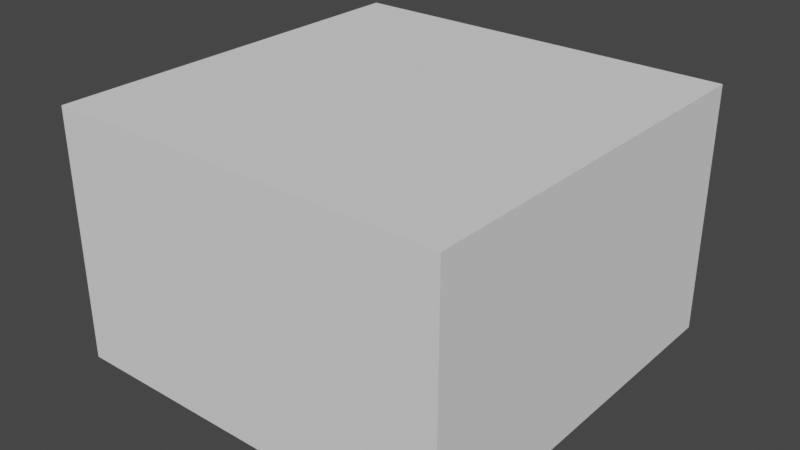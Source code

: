 # Source: BL_Assets.blend  (saved by Blender 3.5.10; exported with 4.5.12 LTS)
import bpy
from mathutils import Matrix  # noqa: F401  (used for matrix-valued properties, if any)

bpy.ops.wm.read_factory_settings(use_empty=True)
scene = bpy.context.scene
scene.name = 'Scene'

# ---- collections
col_collection = bpy.data.collections.new('Collection'); scene.collection.children.link(col_collection)

# ---- materials (node trees are filled in below, after node groups)
mat_m_metal = bpy.data.materials.new('M_Metal')
mat_m_metal.alpha_threshold = 0.0
mat_m_metal.use_transparent_shadow = False
mat_m_metal.roughness = 0.5
mat_m_metal.line_color = (0.0, 0.0, 0.0, 1.0)
mat_m_signmaterial = bpy.data.materials.new('M_SignMaterial')
mat_m_signmaterial.use_transparent_shadow = False
mat_m_eventpointfloor = bpy.data.materials.new('M_EventPointFloor')
mat_m_eventpointfloor.use_transparent_shadow = False

# ---- material node trees
mat_m_metal.use_nodes = True; mat_m_metal.node_tree.nodes.clear()
_N = mat_m_metal.node_tree.nodes; _L = mat_m_metal.node_tree.links
n0 = _N.new('ShaderNodeOutputMaterial'); n0.name = 'Material Output'; n0.location = (300, 300)
n1 = _N.new('ShaderNodeBsdfPrincipled'); n1.name = 'Principled BSDF'; n1.location = (10, 300)
n1.distribution = 'GGX'
n1.subsurface_method = 'RANDOM_WALK_SKIN'
n1.inputs[3].default_value = 1.45
n1.inputs[27].default_value = (0.0, 0.0, 0.0, 1.0)
n1.inputs[28].default_value = 1.0
_L.new(n1.outputs[0], n0.inputs[0])
n0.is_active_output = True
mat_m_signmaterial.use_nodes = True; mat_m_signmaterial.node_tree.nodes.clear()
_N = mat_m_signmaterial.node_tree.nodes; _L = mat_m_signmaterial.node_tree.links
n0 = _N.new('ShaderNodeBsdfPrincipled'); n0.name = 'Principled BSDF'; n0.location = (10, 300)
n0.distribution = 'GGX'
n0.subsurface_method = 'RANDOM_WALK_SKIN'
n0.inputs[3].default_value = 1.45
n0.inputs[27].default_value = (0.0, 0.0, 0.0, 1.0)
n0.inputs[28].default_value = 1.0
n1 = _N.new('ShaderNodeOutputMaterial'); n1.name = 'Material Output'; n1.location = (300, 300)
_L.new(n0.outputs[0], n1.inputs[0])
n1.is_active_output = True
mat_m_eventpointfloor.use_nodes = True; mat_m_eventpointfloor.node_tree.nodes.clear()
_N = mat_m_eventpointfloor.node_tree.nodes; _L = mat_m_eventpointfloor.node_tree.links
n0 = _N.new('ShaderNodeBsdfPrincipled'); n0.name = 'Principled BSDF'; n0.location = (10, 300)
n0.distribution = 'GGX'
n0.subsurface_method = 'RANDOM_WALK_SKIN'
n0.inputs[3].default_value = 1.45
n0.inputs[27].default_value = (0.0, 0.0, 0.0, 1.0)
n0.inputs[28].default_value = 1.0
n1 = _N.new('ShaderNodeOutputMaterial'); n1.name = 'Material Output'; n1.location = (300, 300)
_L.new(n0.outputs[0], n1.inputs[0])
n1.is_active_output = True

# ---- world
world_world = bpy.data.worlds.new('World'); scene.world = world_world
world_world.use_nodes = True; world_world.node_tree.nodes.clear()
_N = world_world.node_tree.nodes; _L = world_world.node_tree.links
n0 = _N.new('ShaderNodeOutputWorld'); n0.name = 'World Output'; n0.location = (300, 300)
n1 = _N.new('ShaderNodeBackground'); n1.name = 'Background'; n1.location = (10, 300)
n1.inputs[0].default_value = (0.05088, 0.05088, 0.05088, 1.0)
_L.new(n1.outputs[0], n0.inputs[0])
n0.is_active_output = True
world_world.color = (0.05088, 0.05088, 0.05088)
world_world.use_sun_shadow = False
world_world.sun_shadow_jitter_overblur = 0.0

# ---- meshes
me_cube = bpy.data.meshes.new('Cube')
me_cube.from_pydata([(0.0709, 0.0709, 1.289), (0.25, 0.25, 0.2886), (0.0709, -0.0709, 1.289), (0.25, -0.25, 0.2886), (-0.0709, 0.0709, 1.289), (-0.25, 0.25, 0.2886), (-0.0709, -0.0709, 1.289), (-0.25, -0.25, 0.2886), (0.0, 0.4619, 1.48), (0.0, 0.5, 1.289), (0.0, 0.4619, 1.097), (0.0, 0.1913, 0.8266), (0.07322, 0.1768, 1.751), (0.1353, 0.3266, 1.642), (0.1768, 0.4268, 1.48), (0.1913, 0.4619, 1.289), (0.1768, 0.4268, 1.097), (0.1353, 0.3266, 0.935), (0.07322, 0.1768, 0.8266), (0.1353, 0.1353, 1.751), (0.25, 0.25, 1.642), (0.3266, 0.3266, 1.48), (0.3536, 0.3536, 1.289), (0.3266, 0.3266, 1.097), (0.25, 0.25, 0.935), (0.1353, 0.1353, 0.8266), (0.1768, 0.07322, 1.751), (0.3266, 0.1353, 1.642), (0.4268, 0.1768, 1.48), (0.4619, 0.1913, 1.289), (0.4268, 0.1768, 1.097), (0.3266, 0.1353, 0.935), (0.1768, 0.07322, 0.8266), (0.1913, -2.235e-08, 1.751), (0.3536, -4.47e-08, 1.642), (0.4619, -5.96e-08, 1.48), (0.5, -7.451e-08, 1.289), (0.4619, -5.96e-08, 1.097), (0.3536, -4.47e-08, 0.935), (0.1913, -2.235e-08, 0.8266), (0.1768, -0.07322, 1.751), (0.3266, -0.1353, 1.642), (0.4268, -0.1768, 1.48), (0.4619, -0.1913, 1.289), (0.4268, -0.1768, 1.097), (0.3266, -0.1353, 0.935), (0.1768, -0.07322, 0.8266), (0.1353, -0.1353, 1.751), (0.25, -0.25, 1.642), (0.3266, -0.3266, 1.48), (0.3536, -0.3536, 1.289), (0.3266, -0.3266, 1.097), (0.25, -0.25, 0.935), (0.1353, -0.1353, 0.8266), (0.07322, -0.1768, 1.751), (0.1353, -0.3266, 1.642), (0.1768, -0.4268, 1.48), (0.1913, -0.4619, 1.289), (0.1768, -0.4268, 1.097), (0.1353, -0.3266, 0.935), (0.07322, -0.1768, 0.8266), (-5.96e-08, -0.1913, 1.751), (-1.118e-07, -0.3536, 1.642), (-1.192e-07, -0.4619, 1.48), (-1.788e-07, -0.5, 1.289), (-1.192e-07, -0.4619, 1.097), (-1.118e-07, -0.3536, 0.935), (-5.96e-08, -0.1913, 0.8266), (0.0, 0.0, 0.7886), (0.0, 0.0, 1.789), (-0.07322, -0.1768, 1.751), (-0.1353, -0.3266, 1.642), (-0.1768, -0.4268, 1.48), (-0.1913, -0.4619, 1.289), (-0.1768, -0.4268, 1.097), (-0.1353, -0.3266, 0.935), (-0.07322, -0.1768, 0.8266), (-0.1353, -0.1353, 1.751), (-0.25, -0.25, 1.642), (-0.3266, -0.3266, 1.48), (-0.3536, -0.3536, 1.289), (-0.3266, -0.3266, 1.097), (-0.25, -0.25, 0.935), (-0.1353, -0.1353, 0.8266), (-0.1768, -0.07322, 1.751), (-0.3266, -0.1353, 1.642), (-0.4268, -0.1768, 1.48), (-0.4619, -0.1913, 1.289), (-0.4268, -0.1768, 1.097), (-0.3266, -0.1353, 0.935), (-0.1768, -0.07322, 0.8266), (-0.1913, 8.941e-08, 1.751), (-0.3536, 1.639e-07, 1.642), (-0.4619, 1.788e-07, 1.48), (-0.5, 2.533e-07, 1.289), (-0.4619, 1.788e-07, 1.097), (-0.3536, 1.639e-07, 0.935), (-0.1913, 8.941e-08, 0.8266), (-0.1768, 0.07322, 1.751), (-0.3266, 0.1353, 1.642), (-0.4268, 0.1768, 1.48), (-0.4619, 0.1913, 1.289), (-0.4268, 0.1768, 1.097), (-0.3266, 0.1353, 0.935), (-0.1768, 0.07322, 0.8266), (-0.1353, 0.1353, 1.751), (-0.25, 0.25, 1.642), (-0.3266, 0.3266, 1.48), (-0.3536, 0.3536, 1.289), (-0.3266, 0.3266, 1.097), (-0.25, 0.25, 0.935), (-0.1353, 0.1353, 0.8266), (-0.07322, 0.1768, 1.751), (-0.1353, 0.3266, 1.642), (-0.1768, 0.4268, 1.48), (-0.1913, 0.4619, 1.289), (-0.1768, 0.4268, 1.097), (-0.1353, 0.3266, 0.935), (-0.07322, 0.1768, 0.8266), (1.192e-07, 0.1913, 1.751), (2.235e-07, 0.3536, 1.642), (2.235e-07, 0.3536, 0.935)], [], [(0, 4, 6, 2), (3, 2, 6, 7), (7, 6, 4, 5), (5, 1, 3, 7), (1, 0, 2, 3), (5, 4, 0, 1), (11, 121, 17, 18), (10, 9, 15, 16), (8, 120, 13, 14), (119, 69, 12), (68, 11, 18), (121, 10, 16, 17), (9, 8, 14, 15), (120, 119, 12, 13), (68, 18, 25), (17, 16, 23, 24), (15, 14, 21, 22), (13, 12, 19, 20), (18, 17, 24, 25), (16, 15, 22, 23), (14, 13, 20, 21), (12, 69, 19), (22, 21, 28, 29), (20, 19, 26, 27), (25, 24, 31, 32), (23, 22, 29, 30), (21, 20, 27, 28), (19, 69, 26), (68, 25, 32), (24, 23, 30, 31), (32, 31, 38, 39), (30, 29, 36, 37), (28, 27, 34, 35), (26, 69, 33), (68, 32, 39), (31, 30, 37, 38), (29, 28, 35, 36), (27, 26, 33, 34), (35, 34, 41, 42), (33, 69, 40), (68, 39, 46), (38, 37, 44, 45), (36, 35, 42, 43), (34, 33, 40, 41), (39, 38, 45, 46), (37, 36, 43, 44), (68, 46, 53), (45, 44, 51, 52), (43, 42, 49, 50), (41, 40, 47, 48), (46, 45, 52, 53), (44, 43, 50, 51), (42, 41, 48, 49), (40, 69, 47), (48, 47, 54, 55), (53, 52, 59, 60), (51, 50, 57, 58), (49, 48, 55, 56), (47, 69, 54), (68, 53, 60), (52, 51, 58, 59), (50, 49, 56, 57), (60, 59, 66, 67), (58, 57, 64, 65), (56, 55, 62, 63), (54, 69, 61), (68, 60, 67), (59, 58, 65, 66), (57, 56, 63, 64), (55, 54, 61, 62), (61, 69, 70), (68, 67, 76), (66, 65, 74, 75), (64, 63, 72, 73), (62, 61, 70, 71), (67, 66, 75, 76), (65, 64, 73, 74), (63, 62, 71, 72), (75, 74, 81, 82), (73, 72, 79, 80), (71, 70, 77, 78), (76, 75, 82, 83), (74, 73, 80, 81), (72, 71, 78, 79), (70, 69, 77), (68, 76, 83), (83, 82, 89, 90), (81, 80, 87, 88), (79, 78, 85, 86), (77, 69, 84), (68, 83, 90), (82, 81, 88, 89), (80, 79, 86, 87), (78, 77, 84, 85), (88, 87, 94, 95), (86, 85, 92, 93), (84, 69, 91), (68, 90, 97), (89, 88, 95, 96), (87, 86, 93, 94), (85, 84, 91, 92), (90, 89, 96, 97), (68, 97, 104), (96, 95, 102, 103), (94, 93, 100, 101), (92, 91, 98, 99), (97, 96, 103, 104), (95, 94, 101, 102), (93, 92, 99, 100), (91, 69, 98), (101, 100, 107, 108), (99, 98, 105, 106), (104, 103, 110, 111), (102, 101, 108, 109), (100, 99, 106, 107), (98, 69, 105), (68, 104, 111), (103, 102, 109, 110), (111, 110, 117, 118), (109, 108, 115, 116), (107, 106, 113, 114), (105, 69, 112), (68, 111, 118), (110, 109, 116, 117), (108, 107, 114, 115), (106, 105, 112, 113), (114, 113, 120, 8), (112, 69, 119), (68, 118, 11), (117, 116, 10, 121), (115, 114, 8, 9), (113, 112, 119, 120), (118, 117, 121, 11), (116, 115, 9, 10)])
me_cube.polygons.foreach_set('use_smooth', [0, 0, 0, 0, 0, 0, 1, 1, 1, 1, 1, 1, 1, 1, 1, 1, 1, 1, 1, 1, 1, 1, 1, 1, 1, 1, 1, 1, 1, 1, 1, 1, 1, 1, 1, 1, 1, 1, 1, 1, 1, 1, 1, 1, 1, 1, 1, 1, 1, 1, 1, 1, 1, 1, 1, 1, 1, 1, 1, 1, 1, 1, 1, 1, 1, 1, 1, 1, 1, 1, 1, 1, 1, 1, 1, 1, 1, 1, 1, 1, 1, 1, 1, 1, 1, 1, 1, 1, 1, 1, 1, 1, 1, 1, 1, 1, 1, 1, 1, 1, 1, 1, 1, 1, 1, 1, 1, 1, 1, 1, 1, 1, 1, 1, 1, 1, 1, 1, 1, 1, 1, 1, 1, 1, 1, 1, 1, 1, 1, 1, 1, 1, 1, 1])
_uv = me_cube.uv_layers.new(name='UVMap')
_uv.uv.foreach_set('vector', [0.625, 0.5, 0.875, 0.5, 0.875, 0.75, 0.625, 0.75, 0.375, 0.75, 0.625, 0.75, 0.625, 1.0, 0.375, 1.0, 0.375, 0.0, 0.625, 0.0, 0.625, 0.25, 0.375, 0.25, 0.125, 0.5, 0.375, 0.5, 0.375, 0.75, 0.125, 0.75, 0.375, 0.5, 0.625, 0.5, 0.625, 0.75, 0.375, 0.75, 0.375, 0.25, 0.625, 0.25, 0.625, 0.5, 0.375, 0.5, 0.75, 0.125, 0.75, 0.25, 0.6875, 0.25, 0.6875, 0.125, 0.75, 0.375, 0.75, 0.5, 0.6875, 0.5, 0.6875, 0.375, 0.75, 0.625, 0.75, 0.75, 0.6875, 0.75, 0.6875, 0.625, 0.75, 0.875, 0.7187, 1.0, 0.6875, 0.875, 0.7188, 0.0, 0.75, 0.125, 0.6875, 0.125, 0.75, 0.25, 0.75, 0.375, 0.6875, 0.375, 0.6875, 0.25, 0.75, 0.5, 0.75, 0.625, 0.6875, 0.625, 0.6875, 0.5, 0.75, 0.75, 0.75, 0.875, 0.6875, 0.875, 0.6875, 0.75, 0.6562, 0.0, 0.6875, 0.125, 0.625, 0.125, 0.6875, 0.25, 0.6875, 0.375, 0.625, 0.375, 0.625, 0.25, 0.6875, 0.5, 0.6875, 0.625, 0.625, 0.625, 0.625, 0.5, 0.6875, 0.75, 0.6875, 0.875, 0.625, 0.875, 0.625, 0.75, 0.6875, 0.125, 0.6875, 0.25, 0.625, 0.25, 0.625, 0.125, 0.6875, 0.375, 0.6875, 0.5, 0.625, 0.5, 0.625, 0.375, 0.6875, 0.625, 0.6875, 0.75, 0.625, 0.75, 0.625, 0.625, 0.6875, 0.875, 0.6562, 1.0, 0.625, 0.875, 0.625, 0.5, 0.625, 0.625, 0.5625, 0.625, 0.5625, 0.5, 0.625, 0.75, 0.625, 0.875, 0.5625, 0.875, 0.5625, 0.75, 0.625, 0.125, 0.625, 0.25, 0.5625, 0.25, 0.5625, 0.125, 0.625, 0.375, 0.625, 0.5, 0.5625, 0.5, 0.5625, 0.375, 0.625, 0.625, 0.625, 0.75, 0.5625, 0.75, 0.5625, 0.625, 0.625, 0.875, 0.5938, 1.0, 0.5625, 0.875, 0.5938, 0.0, 0.625, 0.125, 0.5625, 0.125, 0.625, 0.25, 0.625, 0.375, 0.5625, 0.375, 0.5625, 0.25, 0.5625, 0.125, 0.5625, 0.25, 0.5, 0.25, 0.5, 0.125, 0.5625, 0.375, 0.5625, 0.5, 0.5, 0.5, 0.5, 0.375, 0.5625, 0.625, 0.5625, 0.75, 0.5, 0.75, 0.5, 0.625, 0.5625, 0.875, 0.5312, 1.0, 0.5, 0.875, 0.5312, 0.0, 0.5625, 0.125, 0.5, 0.125, 0.5625, 0.25, 0.5625, 0.375, 0.5, 0.375, 0.5, 0.25, 0.5625, 0.5, 0.5625, 0.625, 0.5, 0.625, 0.5, 0.5, 0.5625, 0.75, 0.5625, 0.875, 0.5, 0.875, 0.5, 0.75, 0.5, 0.625, 0.5, 0.75, 0.4375, 0.75, 0.4375, 0.625, 0.5, 0.875, 0.4687, 1.0, 0.4375, 0.875, 0.4687, 0.0, 0.5, 0.125, 0.4375, 0.125, 0.5, 0.25, 0.5, 0.375, 0.4375, 0.375, 0.4375, 0.25, 0.5, 0.5, 0.5, 0.625, 0.4375, 0.625, 0.4375, 0.5, 0.5, 0.75, 0.5, 0.875, 0.4375, 0.875, 0.4375, 0.75, 0.5, 0.125, 0.5, 0.25, 0.4375, 0.25, 0.4375, 0.125, 0.5, 0.375, 0.5, 0.5, 0.4375, 0.5, 0.4375, 0.375, 0.4062, 0.0, 0.4375, 0.125, 0.375, 0.125, 0.4375, 0.25, 0.4375, 0.375, 0.375, 0.375, 0.375, 0.25, 0.4375, 0.5, 0.4375, 0.625, 0.375, 0.625, 0.375, 0.5, 0.4375, 0.75, 0.4375, 0.875, 0.375, 0.875, 0.375, 0.75, 0.4375, 0.125, 0.4375, 0.25, 0.375, 0.25, 0.375, 0.125, 0.4375, 0.375, 0.4375, 0.5, 0.375, 0.5, 0.375, 0.375, 0.4375, 0.625, 0.4375, 0.75, 0.375, 0.75, 0.375, 0.625, 0.4375, 0.875, 0.4062, 1.0, 0.375, 0.875, 0.375, 0.75, 0.375, 0.875, 0.3125, 0.875, 0.3125, 0.75, 0.375, 0.125, 0.375, 0.25, 0.3125, 0.25, 0.3125, 0.125, 0.375, 0.375, 0.375, 0.5, 0.3125, 0.5, 0.3125, 0.375, 0.375, 0.625, 0.375, 0.75, 0.3125, 0.75, 0.3125, 0.625, 0.375, 0.875, 0.3437, 1.0, 0.3125, 0.875, 0.3437, 0.0, 0.375, 0.125, 0.3125, 0.125, 0.375, 0.25, 0.375, 0.375, 0.3125, 0.375, 0.3125, 0.25, 0.375, 0.5, 0.375, 0.625, 0.3125, 0.625, 0.3125, 0.5, 0.3125, 0.125, 0.3125, 0.25, 0.25, 0.25, 0.25, 0.125, 0.3125, 0.375, 0.3125, 0.5, 0.25, 0.5, 0.25, 0.375, 0.3125, 0.625, 0.3125, 0.75, 0.25, 0.75, 0.25, 0.625, 0.3125, 0.875, 0.2812, 1.0, 0.25, 0.875, 0.2812, 0.0, 0.3125, 0.125, 0.25, 0.125, 0.3125, 0.25, 0.3125, 0.375, 0.25, 0.375, 0.25, 0.25, 0.3125, 0.5, 0.3125, 0.625, 0.25, 0.625, 0.25, 0.5, 0.3125, 0.75, 0.3125, 0.875, 0.25, 0.875, 0.25, 0.75, 0.25, 0.875, 0.2187, 1.0, 0.1875, 0.875, 0.2187, 0.0, 0.25, 0.125, 0.1875, 0.125, 0.25, 0.25, 0.25, 0.375, 0.1875, 0.375, 0.1875, 0.25, 0.25, 0.5, 0.25, 0.625, 0.1875, 0.625, 0.1875, 0.5, 0.25, 0.75, 0.25, 0.875, 0.1875, 0.875, 0.1875, 0.75, 0.25, 0.125, 0.25, 0.25, 0.1875, 0.25, 0.1875, 0.125, 0.25, 0.375, 0.25, 0.5, 0.1875, 0.5, 0.1875, 0.375, 0.25, 0.625, 0.25, 0.75, 0.1875, 0.75, 0.1875, 0.625, 0.1875, 0.25, 0.1875, 0.375, 0.125, 0.375, 0.125, 0.25, 0.1875, 0.5, 0.1875, 0.625, 0.125, 0.625, 0.125, 0.5, 0.1875, 0.75, 0.1875, 0.875, 0.125, 0.875, 0.125, 0.75, 0.1875, 0.125, 0.1875, 0.25, 0.125, 0.25, 0.125, 0.125, 0.1875, 0.375, 0.1875, 0.5, 0.125, 0.5, 0.125, 0.375, 0.1875, 0.625, 0.1875, 0.75, 0.125, 0.75, 0.125, 0.625, 0.1875, 0.875, 0.1562, 1.0, 0.125, 0.875, 0.1562, 0.0, 0.1875, 0.125, 0.125, 0.125, 0.125, 0.125, 0.125, 0.25, 0.0625, 0.25, 0.0625, 0.125, 0.125, 0.375, 0.125, 0.5, 0.0625, 0.5, 0.0625, 0.375, 0.125, 0.625, 0.125, 0.75, 0.0625, 0.75, 0.0625, 0.625, 0.125, 0.875, 0.09375, 1.0, 0.0625, 0.875, 0.09375, 0.0, 0.125, 0.125, 0.0625, 0.125, 0.125, 0.25, 0.125, 0.375, 0.0625, 0.375, 0.0625, 0.25, 0.125, 0.5, 0.125, 0.625, 0.0625, 0.625, 0.0625, 0.5, 0.125, 0.75, 0.125, 0.875, 0.0625, 0.875, 0.0625, 0.75, 0.0625, 0.375, 0.0625, 0.5, 0.0, 0.5, 0.0, 0.375, 0.0625, 0.625, 0.0625, 0.75, 0.0, 0.75, 0.0, 0.625, 0.0625, 0.875, 0.03125, 1.0, 0.0, 0.875, 0.03125, 0.0, 0.0625, 0.125, 0.0, 0.125, 0.0625, 0.25, 0.0625, 0.375, 0.0, 0.375, 0.0, 0.25, 0.0625, 0.5, 0.0625, 0.625, 0.0, 0.625, 0.0, 0.5, 0.0625, 0.75, 0.0625, 0.875, 0.0, 0.875, 0.0, 0.75, 0.0625, 0.125, 0.0625, 0.25, 0.0, 0.25, 0.0, 0.125, 0.9687, 0.0, 1.0, 0.125, 0.9375, 0.125, 1.0, 0.25, 1.0, 0.375, 0.9375, 0.375, 0.9375, 0.25, 1.0, 0.5, 1.0, 0.625, 0.9375, 0.625, 0.9375, 0.5, 1.0, 0.75, 1.0, 0.875, 0.9375, 0.875, 0.9375, 0.75, 1.0, 0.125, 1.0, 0.25, 0.9375, 0.25, 0.9375, 0.125, 1.0, 0.375, 1.0, 0.5, 0.9375, 0.5, 0.9375, 0.375, 1.0, 0.625, 1.0, 0.75, 0.9375, 0.75, 0.9375, 0.625, 1.0, 0.875, 0.9687, 1.0, 0.9375, 0.875, 0.9375, 0.5, 0.9375, 0.625, 0.875, 0.625, 0.875, 0.5, 0.9375, 0.75, 0.9375, 0.875, 0.875, 0.875, 0.875, 0.75, 0.9375, 0.125, 0.9375, 0.25, 0.875, 0.25, 0.875, 0.125, 0.9375, 0.375, 0.9375, 0.5, 0.875, 0.5, 0.875, 0.375, 0.9375, 0.625, 0.9375, 0.75, 0.875, 0.75, 0.875, 0.625, 0.9375, 0.875, 0.9062, 1.0, 0.875, 0.875, 0.9062, 0.0, 0.9375, 0.125, 0.875, 0.125, 0.9375, 0.25, 0.9375, 0.375, 0.875, 0.375, 0.875, 0.25, 0.875, 0.125, 0.875, 0.25, 0.8125, 0.25, 0.8125, 0.125, 0.875, 0.375, 0.875, 0.5, 0.8125, 0.5, 0.8125, 0.375, 0.875, 0.625, 0.875, 0.75, 0.8125, 0.75, 0.8125, 0.625, 0.875, 0.875, 0.8437, 1.0, 0.8125, 0.875, 0.8437, 0.0, 0.875, 0.125, 0.8125, 0.125, 0.875, 0.25, 0.875, 0.375, 0.8125, 0.375, 0.8125, 0.25, 0.875, 0.5, 0.875, 0.625, 0.8125, 0.625, 0.8125, 0.5, 0.875, 0.75, 0.875, 0.875, 0.8125, 0.875, 0.8125, 0.75, 0.8125, 0.625, 0.8125, 0.75, 0.75, 0.75, 0.75, 0.625, 0.8125, 0.875, 0.7812, 1.0, 0.75, 0.875, 0.7812, 0.0, 0.8125, 0.125, 0.75, 0.125, 0.8125, 0.25, 0.8125, 0.375, 0.75, 0.375, 0.75, 0.25, 0.8125, 0.5, 0.8125, 0.625, 0.75, 0.625, 0.75, 0.5, 0.8125, 0.75, 0.8125, 0.875, 0.75, 0.875, 0.75, 0.75, 0.8125, 0.125, 0.8125, 0.25, 0.75, 0.25, 0.75, 0.125, 0.8125, 0.375, 0.8125, 0.5, 0.75, 0.5, 0.75, 0.375])
me_cube.materials.append(mat_m_metal)
me_cube.use_mirror_vertex_groups = False
me_cube.update()
me_cube_003 = bpy.data.meshes.new('Cube.003')
me_cube_003.from_pydata([(0.0709, 3.071, 1.837), (0.375, 3.375, 0.2886), (0.0709, 2.929, 1.837), (0.375, 2.625, 0.2886), (-0.0709, 3.071, 1.837), (-0.375, 3.375, 0.2886), (-0.0709, 2.929, 1.837), (-0.375, 2.625, 0.2886), (0.0, 3.462, 2.48), (0.0, 3.5, 2.289), (0.0, 3.462, 2.097), (0.0, 3.191, 1.827), (0.07322, 3.177, 2.751), (0.1353, 3.327, 2.642), (0.1768, 3.427, 2.48), (0.1913, 3.462, 2.289), (0.1768, 3.427, 2.097), (0.1353, 3.327, 1.935), (0.07322, 3.177, 1.827), (0.1353, 3.135, 2.751), (0.25, 3.25, 2.642), (0.3266, 3.327, 2.48), (0.3536, 3.354, 2.289), (0.3266, 3.327, 2.097), (0.25, 3.25, 1.935), (0.1353, 3.135, 1.827), (0.1768, 3.073, 2.751), (0.3266, 3.135, 2.642), (0.4268, 3.177, 2.48), (0.4619, 3.191, 2.289), (0.4268, 3.177, 2.097), (0.3266, 3.135, 1.935), (0.1768, 3.073, 1.827), (0.1913, 3.0, 2.751), (0.3536, 3.0, 2.642), (0.4619, 3.0, 2.48), (0.5, 3.0, 2.289), (0.4619, 3.0, 2.097), (0.3536, 3.0, 1.935), (0.1913, 3.0, 1.827), (0.1768, 2.927, 2.751), (0.3266, 2.865, 2.642), (0.4268, 2.823, 2.48), (0.4619, 2.809, 2.289), (0.4268, 2.823, 2.097), (0.3266, 2.865, 1.935), (0.1768, 2.927, 1.827), (0.1353, 2.865, 2.751), (0.25, 2.75, 2.642), (0.3266, 2.673, 2.48), (0.3536, 2.646, 2.289), (0.3266, 2.673, 2.097), (0.25, 2.75, 1.935), (0.1353, 2.865, 1.827), (0.07322, 2.823, 2.751), (0.1353, 2.673, 2.642), (0.1768, 2.573, 2.48), (0.1913, 2.538, 2.289), (0.1768, 2.573, 2.097), (0.1353, 2.673, 1.935), (0.07322, 2.823, 1.827), (-5.96e-08, 2.809, 2.751), (-1.118e-07, 2.646, 2.642), (-1.192e-07, 2.538, 2.48), (-1.788e-07, 2.5, 2.289), (-1.192e-07, 2.538, 2.097), (-1.118e-07, 2.646, 1.935), (-5.96e-08, 2.809, 1.827), (0.0, 3.0, 1.789), (0.0, 3.0, 2.789), (-0.07322, 2.823, 2.751), (-0.1353, 2.673, 2.642), (-0.1768, 2.573, 2.48), (-0.1913, 2.538, 2.289), (-0.1768, 2.573, 2.097), (-0.1353, 2.673, 1.935), (-0.07322, 2.823, 1.827), (-0.1353, 2.865, 2.751), (-0.25, 2.75, 2.642), (-0.3266, 2.673, 2.48), (-0.3536, 2.646, 2.289), (-0.3266, 2.673, 2.097), (-0.25, 2.75, 1.935), (-0.1353, 2.865, 1.827), (-0.1768, 2.927, 2.751), (-0.3266, 2.865, 2.642), (-0.4268, 2.823, 2.48), (-0.4619, 2.809, 2.289), (-0.4268, 2.823, 2.097), (-0.3266, 2.865, 1.935), (-0.1768, 2.927, 1.827), (-0.1913, 3.0, 2.751), (-0.3536, 3.0, 2.642), (-0.4619, 3.0, 2.48), (-0.5, 3.0, 2.289), (-0.4619, 3.0, 2.097), (-0.3536, 3.0, 1.935), (-0.1913, 3.0, 1.827), (-0.1768, 3.073, 2.751), (-0.3266, 3.135, 2.642), (-0.4268, 3.177, 2.48), (-0.4619, 3.191, 2.289), (-0.4268, 3.177, 2.097), (-0.3266, 3.135, 1.935), (-0.1768, 3.073, 1.827), (-0.1353, 3.135, 2.751), (-0.25, 3.25, 2.642), (-0.3266, 3.327, 2.48), (-0.3536, 3.354, 2.289), (-0.3266, 3.327, 2.097), (-0.25, 3.25, 1.935), (-0.1353, 3.135, 1.827), (-0.07322, 3.177, 2.751), (-0.1353, 3.327, 2.642), (-0.1768, 3.427, 2.48), (-0.1913, 3.462, 2.289), (-0.1768, 3.427, 2.097), (-0.1353, 3.327, 1.935), (-0.07322, 3.177, 1.827), (1.192e-07, 3.191, 2.751), (2.235e-07, 3.354, 2.642), (2.235e-07, 3.354, 1.935)], [], [(0, 4, 6, 2), (3, 2, 6, 7), (7, 6, 4, 5), (5, 1, 3, 7), (1, 0, 2, 3), (5, 4, 0, 1), (11, 121, 17, 18), (10, 9, 15, 16), (8, 120, 13, 14), (119, 69, 12), (68, 11, 18), (121, 10, 16, 17), (9, 8, 14, 15), (120, 119, 12, 13), (68, 18, 25), (17, 16, 23, 24), (15, 14, 21, 22), (13, 12, 19, 20), (18, 17, 24, 25), (16, 15, 22, 23), (14, 13, 20, 21), (12, 69, 19), (22, 21, 28, 29), (20, 19, 26, 27), (25, 24, 31, 32), (23, 22, 29, 30), (21, 20, 27, 28), (19, 69, 26), (68, 25, 32), (24, 23, 30, 31), (32, 31, 38, 39), (30, 29, 36, 37), (28, 27, 34, 35), (26, 69, 33), (68, 32, 39), (31, 30, 37, 38), (29, 28, 35, 36), (27, 26, 33, 34), (35, 34, 41, 42), (33, 69, 40), (68, 39, 46), (38, 37, 44, 45), (36, 35, 42, 43), (34, 33, 40, 41), (39, 38, 45, 46), (37, 36, 43, 44), (68, 46, 53), (45, 44, 51, 52), (43, 42, 49, 50), (41, 40, 47, 48), (46, 45, 52, 53), (44, 43, 50, 51), (42, 41, 48, 49), (40, 69, 47), (48, 47, 54, 55), (53, 52, 59, 60), (51, 50, 57, 58), (49, 48, 55, 56), (47, 69, 54), (68, 53, 60), (52, 51, 58, 59), (50, 49, 56, 57), (60, 59, 66, 67), (58, 57, 64, 65), (56, 55, 62, 63), (54, 69, 61), (68, 60, 67), (59, 58, 65, 66), (57, 56, 63, 64), (55, 54, 61, 62), (61, 69, 70), (68, 67, 76), (66, 65, 74, 75), (64, 63, 72, 73), (62, 61, 70, 71), (67, 66, 75, 76), (65, 64, 73, 74), (63, 62, 71, 72), (75, 74, 81, 82), (73, 72, 79, 80), (71, 70, 77, 78), (76, 75, 82, 83), (74, 73, 80, 81), (72, 71, 78, 79), (70, 69, 77), (68, 76, 83), (83, 82, 89, 90), (81, 80, 87, 88), (79, 78, 85, 86), (77, 69, 84), (68, 83, 90), (82, 81, 88, 89), (80, 79, 86, 87), (78, 77, 84, 85), (88, 87, 94, 95), (86, 85, 92, 93), (84, 69, 91), (68, 90, 97), (89, 88, 95, 96), (87, 86, 93, 94), (85, 84, 91, 92), (90, 89, 96, 97), (68, 97, 104), (96, 95, 102, 103), (94, 93, 100, 101), (92, 91, 98, 99), (97, 96, 103, 104), (95, 94, 101, 102), (93, 92, 99, 100), (91, 69, 98), (101, 100, 107, 108), (99, 98, 105, 106), (104, 103, 110, 111), (102, 101, 108, 109), (100, 99, 106, 107), (98, 69, 105), (68, 104, 111), (103, 102, 109, 110), (111, 110, 117, 118), (109, 108, 115, 116), (107, 106, 113, 114), (105, 69, 112), (68, 111, 118), (110, 109, 116, 117), (108, 107, 114, 115), (106, 105, 112, 113), (114, 113, 120, 8), (112, 69, 119), (68, 118, 11), (117, 116, 10, 121), (115, 114, 8, 9), (113, 112, 119, 120), (118, 117, 121, 11), (116, 115, 9, 10)])
me_cube_003.polygons.foreach_set('use_smooth', [0, 0, 0, 0, 0, 0, 1, 1, 1, 1, 1, 1, 1, 1, 1, 1, 1, 1, 1, 1, 1, 1, 1, 1, 1, 1, 1, 1, 1, 1, 1, 1, 1, 1, 1, 1, 1, 1, 1, 1, 1, 1, 1, 1, 1, 1, 1, 1, 1, 1, 1, 1, 1, 1, 1, 1, 1, 1, 1, 1, 1, 1, 1, 1, 1, 1, 1, 1, 1, 1, 1, 1, 1, 1, 1, 1, 1, 1, 1, 1, 1, 1, 1, 1, 1, 1, 1, 1, 1, 1, 1, 1, 1, 1, 1, 1, 1, 1, 1, 1, 1, 1, 1, 1, 1, 1, 1, 1, 1, 1, 1, 1, 1, 1, 1, 1, 1, 1, 1, 1, 1, 1, 1, 1, 1, 1, 1, 1, 1, 1, 1, 1, 1, 1])
_uv = me_cube_003.uv_layers.new(name='UVMap')
_uv.uv.foreach_set('vector', [0.625, 0.5, 0.875, 0.5, 0.875, 0.75, 0.625, 0.75, 0.375, 0.75, 0.625, 0.75, 0.625, 1.0, 0.375, 1.0, 0.375, 0.0, 0.625, 0.0, 0.625, 0.25, 0.375, 0.25, 0.125, 0.5, 0.375, 0.5, 0.375, 0.75, 0.125, 0.75, 0.375, 0.5, 0.625, 0.5, 0.625, 0.75, 0.375, 0.75, 0.375, 0.25, 0.625, 0.25, 0.625, 0.5, 0.375, 0.5, 0.75, 0.125, 0.75, 0.25, 0.6875, 0.25, 0.6875, 0.125, 0.75, 0.375, 0.75, 0.5, 0.6875, 0.5, 0.6875, 0.375, 0.75, 0.625, 0.75, 0.75, 0.6875, 0.75, 0.6875, 0.625, 0.75, 0.875, 0.7187, 1.0, 0.6875, 0.875, 0.7188, 0.0, 0.75, 0.125, 0.6875, 0.125, 0.75, 0.25, 0.75, 0.375, 0.6875, 0.375, 0.6875, 0.25, 0.75, 0.5, 0.75, 0.625, 0.6875, 0.625, 0.6875, 0.5, 0.75, 0.75, 0.75, 0.875, 0.6875, 0.875, 0.6875, 0.75, 0.6562, 0.0, 0.6875, 0.125, 0.625, 0.125, 0.6875, 0.25, 0.6875, 0.375, 0.625, 0.375, 0.625, 0.25, 0.6875, 0.5, 0.6875, 0.625, 0.625, 0.625, 0.625, 0.5, 0.6875, 0.75, 0.6875, 0.875, 0.625, 0.875, 0.625, 0.75, 0.6875, 0.125, 0.6875, 0.25, 0.625, 0.25, 0.625, 0.125, 0.6875, 0.375, 0.6875, 0.5, 0.625, 0.5, 0.625, 0.375, 0.6875, 0.625, 0.6875, 0.75, 0.625, 0.75, 0.625, 0.625, 0.6875, 0.875, 0.6562, 1.0, 0.625, 0.875, 0.625, 0.5, 0.625, 0.625, 0.5625, 0.625, 0.5625, 0.5, 0.625, 0.75, 0.625, 0.875, 0.5625, 0.875, 0.5625, 0.75, 0.625, 0.125, 0.625, 0.25, 0.5625, 0.25, 0.5625, 0.125, 0.625, 0.375, 0.625, 0.5, 0.5625, 0.5, 0.5625, 0.375, 0.625, 0.625, 0.625, 0.75, 0.5625, 0.75, 0.5625, 0.625, 0.625, 0.875, 0.5938, 1.0, 0.5625, 0.875, 0.5938, 0.0, 0.625, 0.125, 0.5625, 0.125, 0.625, 0.25, 0.625, 0.375, 0.5625, 0.375, 0.5625, 0.25, 0.5625, 0.125, 0.5625, 0.25, 0.5, 0.25, 0.5, 0.125, 0.5625, 0.375, 0.5625, 0.5, 0.5, 0.5, 0.5, 0.375, 0.5625, 0.625, 0.5625, 0.75, 0.5, 0.75, 0.5, 0.625, 0.5625, 0.875, 0.5312, 1.0, 0.5, 0.875, 0.5312, 0.0, 0.5625, 0.125, 0.5, 0.125, 0.5625, 0.25, 0.5625, 0.375, 0.5, 0.375, 0.5, 0.25, 0.5625, 0.5, 0.5625, 0.625, 0.5, 0.625, 0.5, 0.5, 0.5625, 0.75, 0.5625, 0.875, 0.5, 0.875, 0.5, 0.75, 0.5, 0.625, 0.5, 0.75, 0.4375, 0.75, 0.4375, 0.625, 0.5, 0.875, 0.4687, 1.0, 0.4375, 0.875, 0.4687, 0.0, 0.5, 0.125, 0.4375, 0.125, 0.5, 0.25, 0.5, 0.375, 0.4375, 0.375, 0.4375, 0.25, 0.5, 0.5, 0.5, 0.625, 0.4375, 0.625, 0.4375, 0.5, 0.5, 0.75, 0.5, 0.875, 0.4375, 0.875, 0.4375, 0.75, 0.5, 0.125, 0.5, 0.25, 0.4375, 0.25, 0.4375, 0.125, 0.5, 0.375, 0.5, 0.5, 0.4375, 0.5, 0.4375, 0.375, 0.4062, 0.0, 0.4375, 0.125, 0.375, 0.125, 0.4375, 0.25, 0.4375, 0.375, 0.375, 0.375, 0.375, 0.25, 0.4375, 0.5, 0.4375, 0.625, 0.375, 0.625, 0.375, 0.5, 0.4375, 0.75, 0.4375, 0.875, 0.375, 0.875, 0.375, 0.75, 0.4375, 0.125, 0.4375, 0.25, 0.375, 0.25, 0.375, 0.125, 0.4375, 0.375, 0.4375, 0.5, 0.375, 0.5, 0.375, 0.375, 0.4375, 0.625, 0.4375, 0.75, 0.375, 0.75, 0.375, 0.625, 0.4375, 0.875, 0.4062, 1.0, 0.375, 0.875, 0.375, 0.75, 0.375, 0.875, 0.3125, 0.875, 0.3125, 0.75, 0.375, 0.125, 0.375, 0.25, 0.3125, 0.25, 0.3125, 0.125, 0.375, 0.375, 0.375, 0.5, 0.3125, 0.5, 0.3125, 0.375, 0.375, 0.625, 0.375, 0.75, 0.3125, 0.75, 0.3125, 0.625, 0.375, 0.875, 0.3437, 1.0, 0.3125, 0.875, 0.3437, 0.0, 0.375, 0.125, 0.3125, 0.125, 0.375, 0.25, 0.375, 0.375, 0.3125, 0.375, 0.3125, 0.25, 0.375, 0.5, 0.375, 0.625, 0.3125, 0.625, 0.3125, 0.5, 0.3125, 0.125, 0.3125, 0.25, 0.25, 0.25, 0.25, 0.125, 0.3125, 0.375, 0.3125, 0.5, 0.25, 0.5, 0.25, 0.375, 0.3125, 0.625, 0.3125, 0.75, 0.25, 0.75, 0.25, 0.625, 0.3125, 0.875, 0.2812, 1.0, 0.25, 0.875, 0.2812, 0.0, 0.3125, 0.125, 0.25, 0.125, 0.3125, 0.25, 0.3125, 0.375, 0.25, 0.375, 0.25, 0.25, 0.3125, 0.5, 0.3125, 0.625, 0.25, 0.625, 0.25, 0.5, 0.3125, 0.75, 0.3125, 0.875, 0.25, 0.875, 0.25, 0.75, 0.25, 0.875, 0.2187, 1.0, 0.1875, 0.875, 0.2187, 0.0, 0.25, 0.125, 0.1875, 0.125, 0.25, 0.25, 0.25, 0.375, 0.1875, 0.375, 0.1875, 0.25, 0.25, 0.5, 0.25, 0.625, 0.1875, 0.625, 0.1875, 0.5, 0.25, 0.75, 0.25, 0.875, 0.1875, 0.875, 0.1875, 0.75, 0.25, 0.125, 0.25, 0.25, 0.1875, 0.25, 0.1875, 0.125, 0.25, 0.375, 0.25, 0.5, 0.1875, 0.5, 0.1875, 0.375, 0.25, 0.625, 0.25, 0.75, 0.1875, 0.75, 0.1875, 0.625, 0.1875, 0.25, 0.1875, 0.375, 0.125, 0.375, 0.125, 0.25, 0.1875, 0.5, 0.1875, 0.625, 0.125, 0.625, 0.125, 0.5, 0.1875, 0.75, 0.1875, 0.875, 0.125, 0.875, 0.125, 0.75, 0.1875, 0.125, 0.1875, 0.25, 0.125, 0.25, 0.125, 0.125, 0.1875, 0.375, 0.1875, 0.5, 0.125, 0.5, 0.125, 0.375, 0.1875, 0.625, 0.1875, 0.75, 0.125, 0.75, 0.125, 0.625, 0.1875, 0.875, 0.1562, 1.0, 0.125, 0.875, 0.1562, 0.0, 0.1875, 0.125, 0.125, 0.125, 0.125, 0.125, 0.125, 0.25, 0.0625, 0.25, 0.0625, 0.125, 0.125, 0.375, 0.125, 0.5, 0.0625, 0.5, 0.0625, 0.375, 0.125, 0.625, 0.125, 0.75, 0.0625, 0.75, 0.0625, 0.625, 0.125, 0.875, 0.09375, 1.0, 0.0625, 0.875, 0.09375, 0.0, 0.125, 0.125, 0.0625, 0.125, 0.125, 0.25, 0.125, 0.375, 0.0625, 0.375, 0.0625, 0.25, 0.125, 0.5, 0.125, 0.625, 0.0625, 0.625, 0.0625, 0.5, 0.125, 0.75, 0.125, 0.875, 0.0625, 0.875, 0.0625, 0.75, 0.0625, 0.375, 0.0625, 0.5, 0.0, 0.5, 0.0, 0.375, 0.0625, 0.625, 0.0625, 0.75, 0.0, 0.75, 0.0, 0.625, 0.0625, 0.875, 0.03125, 1.0, 0.0, 0.875, 0.03125, 0.0, 0.0625, 0.125, 0.0, 0.125, 0.0625, 0.25, 0.0625, 0.375, 0.0, 0.375, 0.0, 0.25, 0.0625, 0.5, 0.0625, 0.625, 0.0, 0.625, 0.0, 0.5, 0.0625, 0.75, 0.0625, 0.875, 0.0, 0.875, 0.0, 0.75, 0.0625, 0.125, 0.0625, 0.25, 0.0, 0.25, 0.0, 0.125, 0.9687, 0.0, 1.0, 0.125, 0.9375, 0.125, 1.0, 0.25, 1.0, 0.375, 0.9375, 0.375, 0.9375, 0.25, 1.0, 0.5, 1.0, 0.625, 0.9375, 0.625, 0.9375, 0.5, 1.0, 0.75, 1.0, 0.875, 0.9375, 0.875, 0.9375, 0.75, 1.0, 0.125, 1.0, 0.25, 0.9375, 0.25, 0.9375, 0.125, 1.0, 0.375, 1.0, 0.5, 0.9375, 0.5, 0.9375, 0.375, 1.0, 0.625, 1.0, 0.75, 0.9375, 0.75, 0.9375, 0.625, 1.0, 0.875, 0.9687, 1.0, 0.9375, 0.875, 0.9375, 0.5, 0.9375, 0.625, 0.875, 0.625, 0.875, 0.5, 0.9375, 0.75, 0.9375, 0.875, 0.875, 0.875, 0.875, 0.75, 0.9375, 0.125, 0.9375, 0.25, 0.875, 0.25, 0.875, 0.125, 0.9375, 0.375, 0.9375, 0.5, 0.875, 0.5, 0.875, 0.375, 0.9375, 0.625, 0.9375, 0.75, 0.875, 0.75, 0.875, 0.625, 0.9375, 0.875, 0.9062, 1.0, 0.875, 0.875, 0.9062, 0.0, 0.9375, 0.125, 0.875, 0.125, 0.9375, 0.25, 0.9375, 0.375, 0.875, 0.375, 0.875, 0.25, 0.875, 0.125, 0.875, 0.25, 0.8125, 0.25, 0.8125, 0.125, 0.875, 0.375, 0.875, 0.5, 0.8125, 0.5, 0.8125, 0.375, 0.875, 0.625, 0.875, 0.75, 0.8125, 0.75, 0.8125, 0.625, 0.875, 0.875, 0.8437, 1.0, 0.8125, 0.875, 0.8437, 0.0, 0.875, 0.125, 0.8125, 0.125, 0.875, 0.25, 0.875, 0.375, 0.8125, 0.375, 0.8125, 0.25, 0.875, 0.5, 0.875, 0.625, 0.8125, 0.625, 0.8125, 0.5, 0.875, 0.75, 0.875, 0.875, 0.8125, 0.875, 0.8125, 0.75, 0.8125, 0.625, 0.8125, 0.75, 0.75, 0.75, 0.75, 0.625, 0.8125, 0.875, 0.7812, 1.0, 0.75, 0.875, 0.7812, 0.0, 0.8125, 0.125, 0.75, 0.125, 0.8125, 0.25, 0.8125, 0.375, 0.75, 0.375, 0.75, 0.25, 0.8125, 0.5, 0.8125, 0.625, 0.75, 0.625, 0.75, 0.5, 0.8125, 0.75, 0.8125, 0.875, 0.75, 0.875, 0.75, 0.75, 0.8125, 0.125, 0.8125, 0.25, 0.75, 0.25, 0.75, 0.125, 0.8125, 0.375, 0.8125, 0.5, 0.75, 0.5, 0.75, 0.375])
me_cube_003.materials.append(mat_m_metal)
me_cube_003.use_mirror_vertex_groups = False
me_cube_003.update()
me_cube_008 = bpy.data.meshes.new('Cube.008')
me_cube_008.from_pydata([(6.0, -4.0, 2.384e-07), (6.0, -4.0, 0.1), (-6.0, -4.0, 2.384e-07), (-6.0, -4.0, 0.1), (6.0, 4.0, 2.384e-07), (6.0, 4.0, 0.1), (-6.0, 4.0, 2.384e-07), (-6.0, 4.0, 0.1), (-6.141, -4.141, 2.384e-07), (-6.17, -4.17, 4.743), (-6.141, -3.859, 2.384e-07), (-6.17, -3.83, 4.743), (-5.859, -3.859, 2.384e-07), (-5.83, -3.83, 4.743), (-5.859, -4.141, 2.384e-07), (-5.83, -4.17, 4.743), (-6.141, 3.859, 2.384e-07), (-6.17, 3.83, 4.743), (-6.141, 4.141, 2.384e-07), (-6.17, 4.17, 4.743), (-5.859, 4.141, 2.384e-07), (-5.83, 4.17, 4.743), (-5.859, 3.859, 2.384e-07), (-5.83, 3.83, 4.743), (5.859, -4.141, 2.384e-07), (5.83, -4.17, 4.743), (5.859, -3.859, 2.384e-07), (5.83, -3.83, 4.743), (6.141, -3.859, 2.384e-07), (6.17, -3.83, 4.743), (6.141, -4.141, 2.384e-07), (6.17, -4.17, 4.743), (5.859, 3.859, 2.384e-07), (5.83, 3.83, 4.743), (5.859, 4.141, 2.384e-07), (5.83, 4.17, 4.743), (6.141, 4.141, 2.384e-07), (6.17, 4.17, 4.743), (6.141, 3.859, 2.384e-07), (6.17, 3.83, 4.743), (5.82, -3.712, 4.512), (5.876, -3.788, 6.4), (-5.82, -3.712, 4.512), (-5.876, -3.788, 6.4), (5.82, 3.712, 4.512), (5.876, 3.788, 6.4), (-5.82, 3.712, 4.512), (-5.876, 3.788, 6.4), (-6.295, -4.298, 4.512), (6.295, -4.298, 4.512), (6.356, -4.387, 6.4), (-6.356, -4.387, 6.4), (-6.295, 4.298, 4.512), (-6.356, 4.387, 6.4), (6.295, 4.298, 4.512), (6.356, 4.387, 6.4), (6.152, -4.13, 4.788), (6.186, -4.179, 6.119), (-6.186, -4.179, 6.119), (-6.152, -4.13, 4.788), (-6.186, 4.179, 6.119), (-6.152, 4.13, 4.788), (6.186, 4.179, 6.119), (6.152, 4.13, 4.788), (6.308, 4.317, 4.788), (6.308, -4.317, 4.788), (6.343, 4.367, 6.119), (6.343, -4.367, 6.119), (-6.308, 4.317, 4.788), (-6.343, 4.367, 6.119), (-6.308, -4.317, 4.788), (-6.343, -4.367, 6.119)], [], [(0, 1, 3, 2), (2, 3, 7, 6), (6, 7, 5, 4), (4, 5, 1, 0), (7, 3, 1, 5), (8, 9, 11, 10), (10, 11, 13, 12), (11, 9, 15, 13), (12, 13, 15, 14), (14, 15, 9, 8), (8, 10, 12, 14), (16, 17, 19, 18), (18, 19, 21, 20), (19, 17, 23, 21), (20, 21, 23, 22), (22, 23, 17, 16), (16, 18, 20, 22), (24, 25, 27, 26), (26, 27, 29, 28), (27, 25, 31, 29), (28, 29, 31, 30), (30, 31, 25, 24), (24, 26, 28, 30), (32, 33, 35, 34), (34, 35, 37, 36), (35, 33, 39, 37), (36, 37, 39, 38), (38, 39, 33, 32), (32, 34, 36, 38), (67, 50, 51, 71), (71, 51, 53, 69), (69, 53, 55, 66), (66, 55, 50, 67), (42, 40, 49, 48), (41, 43, 51, 50), (46, 42, 48, 52), (43, 47, 53, 51), (44, 46, 52, 54), (47, 45, 55, 53), (40, 44, 54, 49), (45, 41, 50, 55), (41, 45, 44, 40), (45, 47, 46, 44), (47, 43, 42, 46), (43, 41, 40, 42), (54, 64, 65, 49), (63, 62, 57, 56), (52, 68, 64, 54), (61, 60, 62, 63), (48, 70, 68, 52), (59, 58, 60, 61), (49, 65, 70, 48), (56, 57, 58, 59), (63, 56, 65, 64), (57, 62, 66, 67), (61, 63, 64, 68), (62, 60, 69, 66), (59, 61, 68, 70), (60, 58, 71, 69), (56, 59, 70, 65), (58, 57, 67, 71)])
me_cube_008.polygons.foreach_set('material_index', [2, 2, 2, 2, 2, 0, 0, 0, 0, 0, 0, 0, 0, 0, 0, 0, 0, 0, 0, 0, 0, 0, 0, 0, 0, 0, 0, 0, 0, 0, 0, 0, 0, 0, 0, 0, 0, 0, 0, 0, 0, 0, 0, 0, 0, 0, 1, 0, 1, 0, 1, 0, 1, 0, 0, 0, 0, 0, 0, 0, 0])
_uv = me_cube_008.uv_layers.new(name='UVMap')
_uv.uv.foreach_set('vector', [0.375, 0.0, 0.625, 0.0, 0.625, 0.25, 0.375, 0.25, 0.375, 0.25, 0.625, 0.25, 0.625, 0.5, 0.375, 0.5, 0.375, 0.5, 0.625, 0.5, 0.625, 0.75, 0.375, 0.75, 0.375, 0.75, 0.625, 0.75, 0.625, 1.0, 0.375, 1.0, 0.625, 0.5, 0.875, 0.5, 0.875, 0.75, 0.625, 0.75, 1.0, 0.5, 1.0, 1.0, 0.75, 1.0, 0.75, 0.5, 0.75, 0.5, 0.75, 1.0, 0.5, 1.0, 0.5, 0.5, 0.49, 0.25, 0.25, 0.49, 0.01, 0.25, 0.25, 0.01, 0.5, 0.5, 0.5, 1.0, 0.25, 1.0, 0.25, 0.5, 0.25, 0.5, 0.25, 1.0, 0.0, 1.0, 0.0, 0.5, 0.75, 0.49, 0.99, 0.25, 0.75, 0.01, 0.51, 0.25, 1.0, 0.5, 1.0, 1.0, 0.75, 1.0, 0.75, 0.5, 0.75, 0.5, 0.75, 1.0, 0.5, 1.0, 0.5, 0.5, 0.49, 0.25, 0.25, 0.49, 0.01, 0.25, 0.25, 0.01, 0.5, 0.5, 0.5, 1.0, 0.25, 1.0, 0.25, 0.5, 0.25, 0.5, 0.25, 1.0, 0.0, 1.0, 0.0, 0.5, 0.75, 0.49, 0.99, 0.25, 0.75, 0.01, 0.51, 0.25, 1.0, 0.5, 1.0, 1.0, 0.75, 1.0, 0.75, 0.5, 0.75, 0.5, 0.75, 1.0, 0.5, 1.0, 0.5, 0.5, 0.49, 0.25, 0.25, 0.49, 0.01, 0.25, 0.25, 0.01, 0.5, 0.5, 0.5, 1.0, 0.25, 1.0, 0.25, 0.5, 0.25, 0.5, 0.25, 1.0, 0.0, 1.0, 0.0, 0.5, 0.75, 0.49, 0.99, 0.25, 0.75, 0.01, 0.51, 0.25, 1.0, 0.5, 1.0, 1.0, 0.75, 1.0, 0.75, 0.5, 0.75, 0.5, 0.75, 1.0, 0.5, 1.0, 0.5, 0.5, 0.49, 0.25, 0.25, 0.49, 0.01, 0.25, 0.25, 0.01, 0.5, 0.5, 0.5, 1.0, 0.25, 1.0, 0.25, 0.5, 0.25, 0.5, 0.25, 1.0, 0.0, 1.0, 0.0, 0.5, 0.75, 0.49, 0.99, 0.25, 0.75, 0.01, 0.51, 0.25, 0.5708, 0.0, 0.625, 0.0, 0.625, 0.25, 0.5708, 0.25, 0.5708, 0.25, 0.625, 0.25, 0.625, 0.5, 0.5708, 0.5, 0.5708, 0.5, 0.625, 0.5, 0.625, 0.75, 0.5708, 0.75, 0.5708, 0.75, 0.625, 0.75, 0.625, 1.0, 0.5708, 1.0, 0.1332, 0.5084, 0.1332, 0.7416, 0.125, 0.75, 0.125, 0.5, 0.8668, 0.7416, 0.8668, 0.5084, 0.875, 0.5, 0.875, 0.75, 0.3668, 0.5084, 0.1332, 0.5084, 0.125, 0.5, 0.375, 0.5, 0.8668, 0.5084, 0.6332, 0.5084, 0.625, 0.5, 0.875, 0.5, 0.3668, 0.7416, 0.3668, 0.5084, 0.375, 0.5, 0.375, 0.75, 0.6332, 0.5084, 0.6332, 0.7416, 0.625, 0.75, 0.625, 0.5, 0.1332, 0.7416, 0.3668, 0.7416, 0.375, 0.75, 0.125, 0.75, 0.6332, 0.7416, 0.8668, 0.7416, 0.875, 0.75, 0.625, 0.75, 0.8668, 0.7416, 0.6332, 0.7416, 0.3668, 0.7416, 0.1332, 0.7416, 0.6332, 0.7416, 0.6332, 0.5084, 0.3668, 0.5084, 0.3668, 0.7416, 0.6332, 0.5084, 0.8668, 0.5084, 0.1332, 0.5084, 0.3668, 0.5084, 0.8668, 0.5084, 0.8668, 0.7416, 0.1332, 0.7416, 0.1332, 0.5084, 0.375, 0.75, 0.4283, 0.75, 0.4283, 1.0, 0.375, 1.0, 0.4996, 0.9029, 0.4996, 0.9771, -0.0004425, 0.9771, -0.0004425, 0.9029, 0.375, 0.5, 0.4283, 0.5, 0.4283, 0.75, 0.375, 0.75, 0.9996, 0.9029, 0.9996, 0.9771, 0.4996, 0.9771, 0.4996, 0.9029, 0.375, 0.25, 0.4283, 0.25, 0.4283, 0.5, 0.375, 0.5, 1.5, 0.9029, 1.5, 0.9771, 0.9996, 0.9771, 0.9996, 0.9029, 0.375, 0.0, 0.4283, 0.0, 0.4283, 0.25, 0.375, 0.25, 2.0, 0.9029, 2.0, 0.9771, 1.5, 0.9771, 1.5, 0.9029, 0.4283, 0.75, 0.4283, 1.0, 0.4283, 1.0, 0.4283, 0.75, 0.5708, 1.0, 0.5708, 0.75, 0.5708, 0.75, 0.5708, 1.0, 0.4283, 0.5, 0.4283, 0.75, 0.4283, 0.75, 0.4283, 0.5, 0.5708, 0.75, 0.5708, 0.5, 0.5708, 0.5, 0.5708, 0.75, 0.4283, 0.25, 0.4283, 0.5, 0.4283, 0.5, 0.4283, 0.25, 0.5708, 0.5, 0.5708, 0.25, 0.5708, 0.25, 0.5708, 0.5, 0.4283, 0.0, 0.4283, 0.25, 0.4283, 0.25, 0.4283, 0.0, 0.5708, 0.25, 0.5708, 0.0, 0.5708, 0.0, 0.5708, 0.25])
me_cube_008.materials.append(mat_m_metal)
me_cube_008.materials.append(mat_m_signmaterial)
me_cube_008.materials.append(mat_m_eventpointfloor)
me_cube_008.update()
me_cube_011 = bpy.data.meshes.new('Cube.011')
me_cube_011.from_pydata([(-2.3, 0.0, 4.489), (-2.464, 0.0, 6.378), (-2.3, 0.5026, 4.489), (-2.464, 0.5494, 6.378), (2.3, 0.0, 4.489), (2.464, 0.0, 6.378), (2.3, 0.5026, 4.489), (2.464, 0.5494, 6.378), (-2.333, 0.0, 4.766), (2.076, 0.0, 4.766), (2.163, 0.0, 6.097), (-2.431, 0.0, 6.097), (-2.431, 0.5401, 6.097), (2.076, 0.3012, 4.766), (2.163, 0.3195, 6.097), (-2.333, 0.512, 4.766), (2.431, 0.5401, 6.097), (-2.076, 0.3012, 4.766), (-2.163, 0.3195, 6.097), (2.333, 0.512, 4.766), (2.431, 0.0, 6.097), (-2.163, 0.0, 6.097), (-2.076, 0.0, 4.766), (2.333, 0.0, 4.766), (-2.141, 0.01414, 0.0), (-2.17, 2.384e-07, 4.489), (-2.141, 0.2298, 0.0), (-2.17, 0.258, 4.489), (-1.859, 0.2298, 0.0), (-1.83, 0.258, 4.489), (-1.859, 0.01414, 0.0), (-1.83, -2.384e-07, 4.489), (1.859, 0.01414, 0.0), (1.83, 2.384e-07, 4.489), (1.859, 0.2298, 0.0), (1.83, 0.258, 4.489), (2.141, 0.2298, 0.0), (2.17, 0.258, 4.489), (2.141, 0.01414, 0.0), (2.17, -2.384e-07, 4.489)], [], [(2, 6, 4, 0), (7, 3, 1, 5), (16, 7, 5, 20), (12, 3, 7, 16), (11, 1, 3, 12), (0, 8, 15, 2), (11, 12, 18, 21), (23, 19, 13, 9), (2, 15, 19, 6), (12, 16, 14, 18), (4, 9, 22, 0), (6, 19, 23, 4), (4, 23, 9), (15, 8, 22, 17), (17, 18, 14, 13), (8, 0, 22), (13, 14, 10, 9), (16, 20, 10, 14), (22, 21, 18, 17), (19, 15, 17, 13), (24, 25, 27, 26), (26, 27, 29, 28), (28, 29, 31, 30), (30, 31, 25, 24), (24, 26, 28, 30), (32, 33, 35, 34), (34, 35, 37, 36), (36, 37, 39, 38), (38, 39, 33, 32), (32, 34, 36, 38), (10, 21, 22, 9), (20, 5, 10), (11, 21, 1), (1, 21, 10, 5)])
me_cube_011.polygons.foreach_set('material_index', [0, 0, 0, 0, 0, 0, 0, 0, 0, 0, 0, 0, 0, 0, 1, 0, 1, 0, 1, 0, 0, 0, 0, 0, 0, 0, 0, 0, 0, 0, 1, 0, 0, 0])
_uv = me_cube_011.uv_layers.new(name='UVMap')
_uv.uv.foreach_set('vector', [0.125, 0.5, 0.375, 0.5, 0.375, 0.75, 0.125, 0.75, 0.625, 0.5, 0.875, 0.5, 0.875, 0.75, 0.625, 0.75, 0.575, 0.5, 0.625, 0.5, 0.625, 0.75, 0.575, 0.75, 0.575, 0.25, 0.625, 0.25, 0.625, 0.5, 0.575, 0.5, 0.575, 0.0, 0.625, 0.0, 0.625, 0.25, 0.575, 0.25, 0.375, 0.0, 0.425, 0.0, 0.425, 0.25, 0.375, 0.25, 0.575, 0.0, 0.575, 0.25, 0.575, 0.25, 0.575, 0.0, 0.425, 0.75, 0.425, 0.5, 0.425, 0.5, 0.425, 0.75, 0.375, 0.25, 0.425, 0.25, 0.425, 0.5, 0.375, 0.5, 0.575, 0.25, 0.575, 0.5, 0.575, 0.5, 0.575, 0.25, 0.375, 0.75, 0.425, 0.75, 0.425, 0.0, 0.375, 0.0, 0.375, 0.5, 0.425, 0.5, 0.425, 0.75, 0.375, 0.75, 0.375, 0.75, 0.425, 0.75, 0.425, 0.75, 0.425, 0.25, 0.425, 0.0, 0.425, 0.0, 0.425, 0.25, 0.9181, 0.75, 0.9181, 1.0, 0.08188, 1.0, 0.08188, 0.75, 0.425, 0.0, 0.375, 0.0, 0.425, 0.0, 0.08188, 0.75, 0.08188, 1.0, 0.0, 1.0, 0.0, 0.75, 0.575, 0.5, 0.575, 0.75, 0.575, 0.75, 0.575, 0.5, 1.0, 0.75, 0.9999, 1.0, 0.9181, 1.0, 0.9181, 0.75, 0.425, 0.5, 0.425, 0.25, 0.425, 0.25, 0.425, 0.5, 1.0, 0.5, 1.0, 1.0, 0.75, 1.0, 0.75, 0.5, 0.75, 0.5, 0.75, 1.0, 0.5, 1.0, 0.5, 0.5, 0.5, 0.5, 0.5, 1.0, 0.25, 1.0, 0.25, 0.5, 0.25, 0.5, 0.25, 1.0, 0.0, 1.0, 0.0, 0.5, 0.75, 0.49, 0.99, 0.25, 0.75, 0.01, 0.51, 0.25, 1.0, 0.5, 1.0, 1.0, 0.75, 1.0, 0.75, 0.5, 0.75, 0.5, 0.75, 1.0, 0.5, 1.0, 0.5, 0.5, 0.5, 0.5, 0.5, 1.0, 0.25, 1.0, 0.25, 0.5, 0.25, 0.5, 0.25, 1.0, 0.0, 1.0, 0.0, 0.5, 0.75, 0.49, 0.99, 0.25, 0.75, 0.01, 0.51, 0.25, 0.575, 0.75, 0.575, 0.0, 0.425, 0.0, 0.425, 0.75, 0.575, 0.75, 0.625, 0.75, 0.575, 0.75, 0.575, 0.0, 0.575, 0.0, 0.625, 0.0, 0.625, 0.0, 0.575, 0.0, 0.575, 0.75, 0.625, 0.75])
me_cube_011.materials.append(mat_m_metal)
me_cube_011.materials.append(mat_m_signmaterial)
me_cube_011.update()
me_plane = bpy.data.meshes.new('Plane')
me_plane.from_pydata([(-40.0, -40.0, 0.0), (40.0, -40.0, 0.0), (-40.0, 40.0, 0.0), (40.0, 40.0, 0.0), (-40.0, 40.0, 50.0), (-40.0, -40.0, 50.0), (40.0, -40.0, 50.0), (40.0, 40.0, 50.0)], [], [(0, 1, 3, 2), (5, 4, 7, 6), (3, 7, 4, 2), (0, 5, 6, 1), (1, 6, 7, 3), (2, 4, 5, 0)])
_k = set([(0, 1), (0, 2), (0, 5), (1, 3), (1, 6), (2, 3), (2, 4), (3, 7), (4, 5), (4, 7), (5, 6), (6, 7)])
me_plane.attributes.new('sharp_edge', 'BOOLEAN', 'EDGE').data.foreach_set('value', [ (min(e.vertices), max(e.vertices)) in _k for e in me_plane.edges])
_uv = me_plane.uv_layers.new(name='UVMap')
_uv.uv.foreach_set('vector', [0.5, 0.8076, 0.1924, 0.8076, 0.1924, 0.5, 0.5, 0.5, 0.5, 8.322e-05, 0.5, 0.3077, 0.1924, 0.3077, 0.1924, 8.319e-05, 0.1924, 0.5, 0.1924, 0.3077, 0.5, 0.3077, 0.5, 0.5, 0.5, 0.8076, 0.5, 0.9999, 0.1924, 0.9999, 0.1924, 0.8076, 0.1924, 0.8076, 8.321e-05, 0.8076, 8.326e-05, 0.5, 0.1924, 0.5, 0.5, 0.5, 0.6923, 0.5, 0.6923, 0.8076, 0.5, 0.8076])
me_plane.update()
me_plane.normals_split_custom_set([tuple(v) for v in zip(*[iter([0.0, 0.0, 1.0, 0.0, 0.0, 1.0, 0.0, 0.0, 1.0, 0.0, 0.0, 1.0, 0.0, 0.0, -1.0, 0.0, 0.0, -1.0, 0.0, 0.0, -1.0, 0.0, 0.0, -1.0, 0.0, -1.0, 0.0, 0.0, -1.0, 0.0, 0.0, -1.0, 0.0, 0.0, -1.0, 0.0, 0.0, 1.0, 0.0, 0.0, 1.0, 0.0, 0.0, 1.0, 0.0, 0.0, 1.0, 0.0, -1.0, 0.0, 0.0, -1.0, 0.0, 0.0, -1.0, 0.0, 0.0, -1.0, 0.0, 0.0, 1.0, 0.0, 0.0, 1.0, 0.0, 0.0, 1.0, 0.0, 0.0, 1.0, 0.0, 0.0])] * 3)])
me_cylinder = bpy.data.meshes.new('Cylinder')
me_cylinder.from_pydata([(0.0, 2.0, 0.1499), (0.0, 2.0, 0.2514), (0.3902, 1.962, 0.1499), (0.3902, 1.962, 0.2514), (0.7654, 1.848, 0.1499), (0.7654, 1.848, 0.2514), (1.111, 1.663, 0.1499), (1.111, 1.663, 0.2514), (1.414, 1.414, 0.1499), (1.414, 1.414, 0.2514), (1.663, 1.111, 0.1499), (1.663, 1.111, 0.2514), (1.848, 0.7654, 0.1499), (1.848, 0.7654, 0.2514), (1.962, 0.3902, 0.1499), (1.962, 0.3902, 0.2514), (2.0, 0.0, 0.1499), (2.0, 0.0, 0.2514), (1.962, -0.3902, 0.1499), (1.962, -0.3902, 0.2514), (1.848, -0.7654, 0.1499), (1.848, -0.7654, 0.2514), (1.663, -1.111, 0.1499), (1.663, -1.111, 0.2514), (1.414, -1.414, 0.1499), (1.414, -1.414, 0.2514), (1.111, -1.663, 0.1499), (1.111, -1.663, 0.2514), (0.7654, -1.848, 0.1499), (0.7654, -1.848, 0.2514), (0.3902, -1.962, 0.1499), (0.3902, -1.962, 0.2514), (0.0, -2.0, 0.1499), (0.0, -2.0, 0.2514), (-0.3902, -1.962, 0.1499), (-0.3902, -1.962, 0.2514), (-0.7654, -1.848, 0.1499), (-0.7654, -1.848, 0.2514), (-1.111, -1.663, 0.1499), (-1.111, -1.663, 0.2514), (-1.414, -1.414, 0.1499), (-1.414, -1.414, 0.2514), (-1.663, -1.111, 0.1499), (-1.663, -1.111, 0.2514), (-1.848, -0.7654, 0.1499), (-1.848, -0.7654, 0.2514), (-1.962, -0.3902, 0.1499), (-1.962, -0.3902, 0.2514), (-2.0, 0.0, 0.1499), (-2.0, 0.0, 0.2514), (-1.962, 0.3902, 0.1499), (-1.962, 0.3902, 0.2514), (-1.848, 0.7654, 0.1499), (-1.848, 0.7654, 0.2514), (-1.663, 1.111, 0.1499), (-1.663, 1.111, 0.2514), (-1.414, 1.414, 0.1499), (-1.414, 1.414, 0.2514), (-1.111, 1.663, 0.1499), (-1.111, 1.663, 0.2514), (-0.7654, 1.848, 0.1499), (-0.7654, 1.848, 0.2514), (-0.3902, 1.962, 0.1499), (-0.3902, 1.962, 0.2514)], [], [(0, 2, 3, 1), (2, 4, 5, 3), (4, 6, 7, 5), (6, 8, 9, 7), (8, 10, 11, 9), (10, 12, 13, 11), (12, 14, 15, 13), (14, 16, 17, 15), (16, 18, 19, 17), (18, 20, 21, 19), (20, 22, 23, 21), (22, 24, 25, 23), (24, 26, 27, 25), (26, 28, 29, 27), (28, 30, 31, 29), (30, 32, 33, 31), (32, 34, 35, 33), (34, 36, 37, 35), (36, 38, 39, 37), (38, 40, 41, 39), (40, 42, 43, 41), (42, 44, 45, 43), (44, 46, 47, 45), (46, 48, 49, 47), (48, 50, 51, 49), (50, 52, 53, 51), (52, 54, 55, 53), (54, 56, 57, 55), (56, 58, 59, 57), (58, 60, 61, 59), (60, 62, 63, 61), (62, 0, 1, 63), (0, 62, 60, 58, 56, 54, 52, 50, 48, 46, 44, 42, 40, 38, 36, 34, 32, 30, 28, 26, 24, 22, 20, 18, 16, 14, 12, 10, 8, 6, 4, 2)])
_uv = me_cylinder.uv_layers.new(name='UVMap')
_uv.uv.foreach_set('vector', [0.02419, 0.4471, 0.04262, 0.355, 0.01948, 0.3477, 9.96e-05, 0.4445, 0.04262, 0.355, 0.07844, 0.2685, 0.05727, 0.2568, 0.01948, 0.3477, 0.07844, 0.2685, 0.1308, 0.1909, 0.1124, 0.1753, 0.05727, 0.2568, 0.1308, 0.1909, 0.1974, 0.1254, 0.1825, 0.1065, 0.1124, 0.1753, 0.1974, 0.1254, 0.2757, 0.07466, 0.2649, 0.05309, 0.1825, 0.1065, 0.2757, 0.07466, 0.3626, 0.04054, 0.3563, 0.01727, 0.2649, 0.05309, 0.3626, 0.04054, 0.4546, 0.02429, 0.4528, 9.957e-05, 0.3563, 0.01727, 0.4546, 0.02429, 0.5484, 0.02469, 0.5512, 0.0006532, 0.4528, 9.957e-05, 0.5484, 0.02469, 0.6403, 0.04376, 0.6477, 0.02071, 0.5512, 0.0006532, 0.6403, 0.04376, 0.7265, 0.08032, 0.7383, 0.05925, 0.6477, 0.02071, 0.7265, 0.08032, 0.8035, 0.1333, 0.8193, 0.1151, 0.7383, 0.05925, 0.8035, 0.1333, 0.8685, 0.2006, 0.8876, 0.1858, 0.8193, 0.1151, 0.8685, 0.2006, 0.9186, 0.2794, 0.9402, 0.2688, 0.8876, 0.1858, 0.9186, 0.2794, 0.952, 0.3667, 0.9753, 0.3605, 0.9402, 0.2688, 0.952, 0.3667, 0.9676, 0.4588, 0.9919, 0.457, 0.9753, 0.3605, 0.9676, 0.4588, 0.9678, 0.5529, 0.9919, 0.5555, 0.9919, 0.457, 0.9678, 0.5529, 0.9493, 0.645, 0.9725, 0.6523, 0.9919, 0.5555, 0.9493, 0.645, 0.9135, 0.7315, 0.9347, 0.7432, 0.9725, 0.6523, 0.9135, 0.7315, 0.8612, 0.8091, 0.8796, 0.8247, 0.9347, 0.7432, 0.8612, 0.8091, 0.7946, 0.8746, 0.8095, 0.8935, 0.8796, 0.8247, 0.7946, 0.8746, 0.7162, 0.9253, 0.727, 0.9469, 0.8095, 0.8935, 0.7162, 0.9253, 0.6293, 0.9595, 0.6356, 0.9827, 0.727, 0.9469, 0.6293, 0.9595, 0.5373, 0.9757, 0.5392, 0.9999, 0.6356, 0.9827, 0.5373, 0.9757, 0.4435, 0.9753, 0.4407, 0.9993, 0.5392, 0.9999, 0.4435, 0.9753, 0.3517, 0.9562, 0.3442, 0.9793, 0.4407, 0.9993, 0.3517, 0.9562, 0.2655, 0.9197, 0.2536, 0.9408, 0.3442, 0.9793, 0.2655, 0.9197, 0.1885, 0.8667, 0.1726, 0.8849, 0.2536, 0.9408, 0.1885, 0.8667, 0.1235, 0.7994, 0.1044, 0.8142, 0.1726, 0.8849, 0.1235, 0.7994, 0.0734, 0.7206, 0.05172, 0.7312, 0.1044, 0.8142, 0.0734, 0.7206, 0.04, 0.6333, 0.01667, 0.6395, 0.05172, 0.7312, 0.04, 0.6333, 0.02437, 0.5412, 9.957e-05, 0.543, 0.01667, 0.6395, 0.02437, 0.5412, 0.02419, 0.4471, 9.96e-05, 0.4445, 9.957e-05, 0.543, 0.02419, 0.4471, 0.02437, 0.5412, 0.04, 0.6333, 0.0734, 0.7206, 0.1235, 0.7994, 0.1885, 0.8667, 0.2655, 0.9197, 0.3517, 0.9562, 0.4435, 0.9753, 0.5373, 0.9757, 0.6293, 0.9595, 0.7162, 0.9253, 0.7946, 0.8746, 0.8612, 0.8091, 0.9135, 0.7315, 0.9493, 0.645, 0.9678, 0.5529, 0.9676, 0.4588, 0.952, 0.3667, 0.9186, 0.2794, 0.8685, 0.2006, 0.8035, 0.1333, 0.7265, 0.08032, 0.6403, 0.04376, 0.5484, 0.02469, 0.4546, 0.02429, 0.3626, 0.04054, 0.2757, 0.07466, 0.1974, 0.1254, 0.1308, 0.1909, 0.07844, 0.2685, 0.04262, 0.355])
me_cylinder.update()

# ---- objects
ob_cube = bpy.data.objects.new('Cube', me_cube)
ob_cube_003 = bpy.data.objects.new('Cube.003', me_cube_003)
ob_sm_eventpoint = bpy.data.objects.new('SM_EventPoint', me_cube_008)
ob_sm_entrance = bpy.data.objects.new('SM_Entrance', me_cube_011)
ob_sm_box = bpy.data.objects.new('SM_Box', me_plane)
ob_sm_selectionhighlight = bpy.data.objects.new('SM_SelectionHighlight', me_cylinder)

# ---- transforms, parenting, visibility, modifiers, constraints
ob_cube.location = (0.0, 0.0, 0.0)
ob_cube.lock_rotations_4d = False
ob_cube.empty_display_type = 'ARROWS'
ob_cube.lineart.crease_threshold = 0.0
ob_cube_003.location = (0.0, 0.0, 0.0)
ob_cube_003.lock_rotations_4d = False
ob_cube_003.empty_display_type = 'ARROWS'
ob_cube_003.lineart.crease_threshold = 0.0
ob_sm_eventpoint.location = (0.0, 15.0, 0.0)
ob_sm_entrance.location = (-3.988, -4.0, 0.02236)
ob_sm_entrance.scale = (1.0, 1.0, 1.0)
ob_sm_box.location = (0.0, 0.0, 0.0)
ob_sm_selectionhighlight.location = (0.0, 0.0, 0.0)

# ---- collection membership
col_collection.objects.link(ob_cube)
col_collection.objects.link(ob_cube_003)
col_collection.objects.link(ob_sm_eventpoint)
col_collection.objects.link(ob_sm_entrance)
col_collection.objects.link(ob_sm_box)
col_collection.objects.link(ob_sm_selectionhighlight)

# ---- scene / render settings (as saved in the file)
scene.frame_start = 1; scene.frame_end = 250; scene.frame_set(21)
scene.render.engine = 'BLENDER_EEVEE_NEXT'
scene.cycles.sampling_pattern = 'TABULATED_SOBOL'
scene.view_settings.view_transform = 'Filmic'
bpy.context.view_layer.update()

# ---- added for rendering (the .blend has no active camera and no usable light): camera, sun
cam_auto = bpy.data.cameras.new('AutoCamera')
cam_auto.lens = 50.0
cam_auto.sensor_width = 36.0
cam_auto.clip_end = 2008.48
ob_auto_camera = bpy.data.objects.new('AutoCamera', cam_auto)
scene.collection.objects.link(ob_auto_camera)
ob_auto_camera.location = (114.444, -137.333, 116.555)
ob_auto_camera.rotation_euler = (1.09748, -7.21219e-08, 0.694738)
scene.camera = ob_auto_camera
light_auto_sun = bpy.data.lights.new('AutoSun', 'SUN')
light_auto_sun.energy = 3.0
light_auto_sun.angle = 0.0523599
ob_auto_sun = bpy.data.objects.new('AutoSun', light_auto_sun)
scene.collection.objects.link(ob_auto_sun)
ob_auto_sun.rotation_euler = (0.872665, 0.174533, 0.523599)
bpy.context.view_layer.update()
